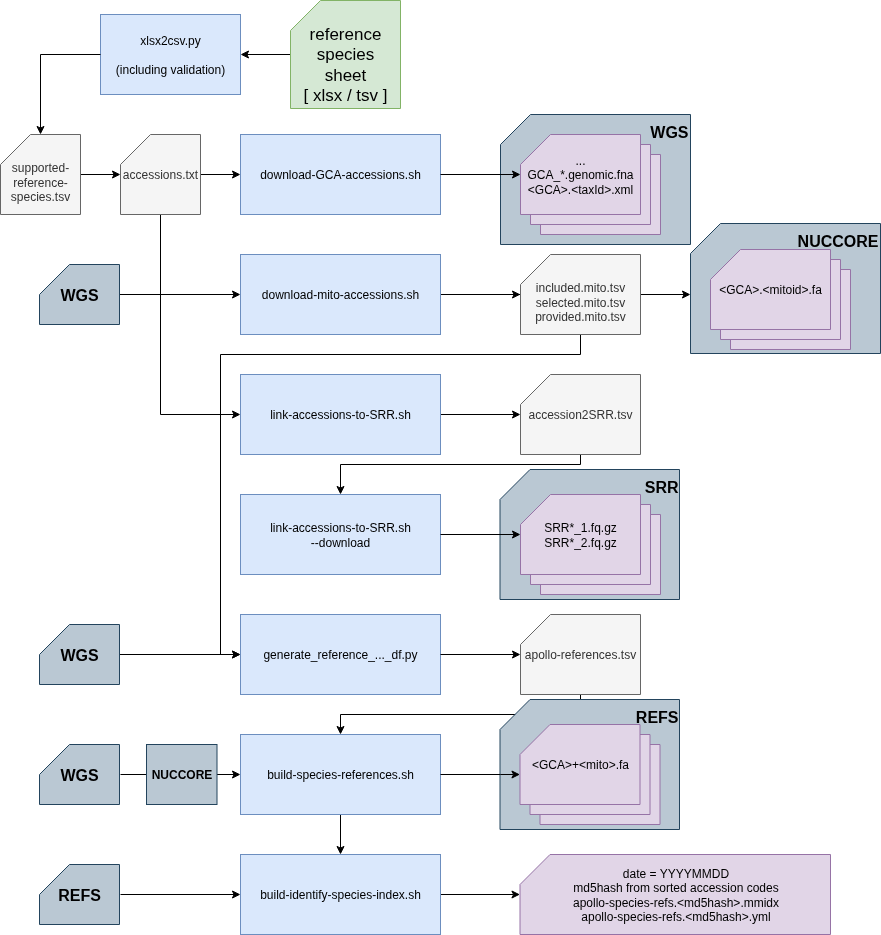

The diagram above was exported from draw.io. Its source (the exported page's mxGraphModel, read from the mxfile embedded in the PNG):
<mxGraphModel dx="901" dy="688" grid="1" gridSize="10" guides="1" tooltips="1" connect="1" arrows="1" fold="1" page="1" pageScale="1" pageWidth="850" pageHeight="1100" math="0" shadow="0">
  <root>
    <mxCell id="0" />
    <mxCell id="1" parent="0" />
    <mxCell id="kCaMC_-ESQSxmviuB-eZ-54" style="edgeStyle=orthogonalEdgeStyle;rounded=0;orthogonalLoop=1;jettySize=auto;html=1;entryX=0.5;entryY=0;entryDx=0;entryDy=0;" parent="1" source="kCaMC_-ESQSxmviuB-eZ-52" target="kCaMC_-ESQSxmviuB-eZ-18" edge="1">
      <mxGeometry relative="1" as="geometry">
        <Array as="points">
          <mxPoint x="620" y="736" />
          <mxPoint x="380" y="736" />
        </Array>
      </mxGeometry>
    </mxCell>
    <mxCell id="HoxWqzYEJ3d2-UGg32QT-5" value="&lt;font style=&quot;font-size: 16px;&quot;&gt;&lt;b&gt;REFS&lt;/b&gt;&lt;/font&gt;&lt;div&gt;&lt;font style=&quot;font-size: 16px;&quot;&gt;&lt;br&gt;&lt;/font&gt;&lt;/div&gt;&lt;div&gt;&lt;font style=&quot;font-size: 16px;&quot;&gt;&lt;br&gt;&lt;/font&gt;&lt;/div&gt;&lt;div&gt;&lt;font style=&quot;font-size: 16px;&quot;&gt;&lt;br&gt;&lt;/font&gt;&lt;/div&gt;&lt;div&gt;&lt;font style=&quot;font-size: 16px;&quot;&gt;&lt;br&gt;&lt;/font&gt;&lt;/div&gt;&lt;div&gt;&lt;font style=&quot;font-size: 16px;&quot;&gt;&lt;br&gt;&lt;/font&gt;&lt;/div&gt;" style="shape=card;whiteSpace=wrap;html=1;fillColor=#bac8d3;strokeColor=#23445d;align=right;" parent="1" vertex="1">
      <mxGeometry x="539.5" y="721" width="179.5" height="130" as="geometry" />
    </mxCell>
    <mxCell id="HoxWqzYEJ3d2-UGg32QT-4" value="&lt;font style=&quot;font-size: 16px;&quot;&gt;&lt;b&gt;SRR&lt;/b&gt;&lt;/font&gt;&lt;div&gt;&lt;font style=&quot;font-size: 16px;&quot;&gt;&lt;br&gt;&lt;/font&gt;&lt;/div&gt;&lt;div&gt;&lt;font style=&quot;font-size: 16px;&quot;&gt;&lt;br&gt;&lt;/font&gt;&lt;/div&gt;&lt;div&gt;&lt;font style=&quot;font-size: 16px;&quot;&gt;&lt;br&gt;&lt;/font&gt;&lt;/div&gt;&lt;div&gt;&lt;font style=&quot;font-size: 16px;&quot;&gt;&lt;br&gt;&lt;/font&gt;&lt;/div&gt;&lt;div&gt;&lt;font style=&quot;font-size: 16px;&quot;&gt;&lt;br&gt;&lt;/font&gt;&lt;/div&gt;" style="shape=card;whiteSpace=wrap;html=1;fillColor=#bac8d3;strokeColor=#23445d;align=right;" parent="1" vertex="1">
      <mxGeometry x="539.5" y="491" width="179.5" height="130" as="geometry" />
    </mxCell>
    <mxCell id="gpETm874U0z5BzflVnCe-2" value="&lt;div&gt;&lt;font style=&quot;font-size: 16px;&quot;&gt;&lt;b&gt;NUCCORE&lt;/b&gt;&lt;/font&gt;&lt;/div&gt;&lt;div&gt;&lt;font style=&quot;font-size: 16px;&quot;&gt;&lt;b&gt;&lt;br&gt;&lt;/b&gt;&lt;/font&gt;&lt;/div&gt;&lt;div&gt;&lt;font style=&quot;font-size: 16px;&quot;&gt;&lt;b&gt;&lt;br&gt;&lt;/b&gt;&lt;/font&gt;&lt;/div&gt;&lt;div&gt;&lt;font style=&quot;font-size: 16px;&quot;&gt;&lt;b&gt;&lt;br&gt;&lt;/b&gt;&lt;/font&gt;&lt;/div&gt;&lt;div&gt;&lt;font style=&quot;font-size: 16px;&quot;&gt;&lt;b&gt;&lt;br&gt;&lt;/b&gt;&lt;/font&gt;&lt;/div&gt;&lt;div&gt;&lt;font style=&quot;font-size: 16px;&quot;&gt;&lt;b&gt;&lt;br&gt;&lt;/b&gt;&lt;/font&gt;&lt;/div&gt;" style="shape=card;whiteSpace=wrap;html=1;fillColor=#bac8d3;strokeColor=#23445d;align=right;" parent="1" vertex="1">
      <mxGeometry x="730" y="245" width="190" height="130" as="geometry" />
    </mxCell>
    <mxCell id="gpETm874U0z5BzflVnCe-1" value="&lt;font style=&quot;font-size: 16px;&quot;&gt;&lt;b&gt;WGS&lt;/b&gt;&lt;/font&gt;&lt;div&gt;&lt;font style=&quot;font-size: 16px;&quot;&gt;&lt;br&gt;&lt;/font&gt;&lt;/div&gt;&lt;div&gt;&lt;font style=&quot;font-size: 16px;&quot;&gt;&lt;br&gt;&lt;/font&gt;&lt;/div&gt;&lt;div&gt;&lt;font style=&quot;font-size: 16px;&quot;&gt;&lt;br&gt;&lt;/font&gt;&lt;/div&gt;&lt;div&gt;&lt;font style=&quot;font-size: 16px;&quot;&gt;&lt;br&gt;&lt;/font&gt;&lt;/div&gt;&lt;div&gt;&lt;font style=&quot;font-size: 16px;&quot;&gt;&lt;br&gt;&lt;/font&gt;&lt;/div&gt;" style="shape=card;whiteSpace=wrap;html=1;fillColor=#bac8d3;strokeColor=#23445d;align=right;" parent="1" vertex="1">
      <mxGeometry x="540" y="136" width="190" height="130" as="geometry" />
    </mxCell>
    <mxCell id="kCaMC_-ESQSxmviuB-eZ-29" value="" style="edgeStyle=orthogonalEdgeStyle;rounded=0;orthogonalLoop=1;jettySize=auto;html=1;" parent="1" source="kCaMC_-ESQSxmviuB-eZ-2" target="kCaMC_-ESQSxmviuB-eZ-28" edge="1">
      <mxGeometry relative="1" as="geometry" />
    </mxCell>
    <mxCell id="kCaMC_-ESQSxmviuB-eZ-63" style="edgeStyle=orthogonalEdgeStyle;rounded=0;orthogonalLoop=1;jettySize=auto;html=1;exitX=1;exitY=0.5;exitDx=0;exitDy=0;entryX=0;entryY=0.5;entryDx=0;entryDy=0;" parent="1" source="kCaMC_-ESQSxmviuB-eZ-2" edge="1">
      <mxGeometry relative="1" as="geometry">
        <mxPoint x="730" y="316" as="targetPoint" />
      </mxGeometry>
    </mxCell>
    <mxCell id="kCaMC_-ESQSxmviuB-eZ-2" value="download-mito-accessions.sh" style="rounded=0;whiteSpace=wrap;html=1;fillColor=#dae8fc;strokeColor=#6c8ebf;" parent="1" vertex="1">
      <mxGeometry x="280" y="276" width="200" height="80" as="geometry" />
    </mxCell>
    <mxCell id="kCaMC_-ESQSxmviuB-eZ-23" value="" style="edgeStyle=orthogonalEdgeStyle;rounded=0;orthogonalLoop=1;jettySize=auto;html=1;" parent="1" source="kCaMC_-ESQSxmviuB-eZ-6" target="kCaMC_-ESQSxmviuB-eZ-7" edge="1">
      <mxGeometry relative="1" as="geometry" />
    </mxCell>
    <mxCell id="kCaMC_-ESQSxmviuB-eZ-6" value="&lt;div&gt;&lt;br&gt;&lt;/div&gt;supported-reference-species.tsv" style="shape=card;whiteSpace=wrap;html=1;fillColor=#f5f5f5;strokeColor=#666666;fontColor=#333333;" parent="1" vertex="1">
      <mxGeometry x="40" y="156" width="80" height="80" as="geometry" />
    </mxCell>
    <mxCell id="kCaMC_-ESQSxmviuB-eZ-21" value="" style="edgeStyle=orthogonalEdgeStyle;rounded=0;orthogonalLoop=1;jettySize=auto;html=1;" parent="1" source="kCaMC_-ESQSxmviuB-eZ-7" target="kCaMC_-ESQSxmviuB-eZ-19" edge="1">
      <mxGeometry relative="1" as="geometry" />
    </mxCell>
    <mxCell id="kCaMC_-ESQSxmviuB-eZ-25" style="edgeStyle=orthogonalEdgeStyle;rounded=0;orthogonalLoop=1;jettySize=auto;html=1;entryX=0;entryY=0.5;entryDx=0;entryDy=0;" parent="1" source="kCaMC_-ESQSxmviuB-eZ-7" target="kCaMC_-ESQSxmviuB-eZ-16" edge="1">
      <mxGeometry relative="1" as="geometry">
        <mxPoint x="200" y="446" as="targetPoint" />
        <Array as="points">
          <mxPoint x="200" y="436" />
        </Array>
      </mxGeometry>
    </mxCell>
    <mxCell id="kCaMC_-ESQSxmviuB-eZ-7" value="accessions.txt" style="shape=card;whiteSpace=wrap;html=1;fillColor=#f5f5f5;strokeColor=#666666;fontColor=#333333;" parent="1" vertex="1">
      <mxGeometry x="160" y="156" width="80" height="80" as="geometry" />
    </mxCell>
    <mxCell id="kCaMC_-ESQSxmviuB-eZ-45" style="edgeStyle=orthogonalEdgeStyle;rounded=0;orthogonalLoop=1;jettySize=auto;html=1;entryX=0.5;entryY=0;entryDx=0;entryDy=0;" parent="1" source="kCaMC_-ESQSxmviuB-eZ-11" target="kCaMC_-ESQSxmviuB-eZ-31" edge="1">
      <mxGeometry relative="1" as="geometry">
        <Array as="points">
          <mxPoint x="620" y="486" />
          <mxPoint x="380" y="486" />
        </Array>
      </mxGeometry>
    </mxCell>
    <mxCell id="kCaMC_-ESQSxmviuB-eZ-11" value="accession2SRR.tsv" style="shape=card;whiteSpace=wrap;html=1;fillColor=#f5f5f5;strokeColor=#666666;fontColor=#333333;" parent="1" vertex="1">
      <mxGeometry x="560" y="396" width="120" height="80" as="geometry" />
    </mxCell>
    <mxCell id="kCaMC_-ESQSxmviuB-eZ-27" value="" style="edgeStyle=orthogonalEdgeStyle;rounded=0;orthogonalLoop=1;jettySize=auto;html=1;" parent="1" source="kCaMC_-ESQSxmviuB-eZ-16" target="kCaMC_-ESQSxmviuB-eZ-11" edge="1">
      <mxGeometry relative="1" as="geometry" />
    </mxCell>
    <mxCell id="kCaMC_-ESQSxmviuB-eZ-16" value="link-accessions-to-SRR.sh" style="rounded=0;whiteSpace=wrap;html=1;fillColor=#dae8fc;strokeColor=#6c8ebf;" parent="1" vertex="1">
      <mxGeometry x="280" y="396" width="200" height="80" as="geometry" />
    </mxCell>
    <mxCell id="kCaMC_-ESQSxmviuB-eZ-17" value="generate_reference_..._df.py" style="rounded=0;whiteSpace=wrap;html=1;fillColor=#dae8fc;strokeColor=#6c8ebf;" parent="1" vertex="1">
      <mxGeometry x="280" y="636" width="200" height="80" as="geometry" />
    </mxCell>
    <mxCell id="kCaMC_-ESQSxmviuB-eZ-75" value="" style="edgeStyle=orthogonalEdgeStyle;rounded=0;orthogonalLoop=1;jettySize=auto;html=1;" parent="1" source="kCaMC_-ESQSxmviuB-eZ-18" target="kCaMC_-ESQSxmviuB-eZ-30" edge="1">
      <mxGeometry relative="1" as="geometry" />
    </mxCell>
    <mxCell id="kCaMC_-ESQSxmviuB-eZ-18" value="build-species-references.sh" style="rounded=0;whiteSpace=wrap;html=1;fillColor=#dae8fc;strokeColor=#6c8ebf;" parent="1" vertex="1">
      <mxGeometry x="280" y="756" width="200" height="80" as="geometry" />
    </mxCell>
    <mxCell id="kCaMC_-ESQSxmviuB-eZ-19" value="download-GCA-accessions.sh" style="rounded=0;whiteSpace=wrap;html=1;fillColor=#dae8fc;strokeColor=#6c8ebf;" parent="1" vertex="1">
      <mxGeometry x="280" y="156" width="200" height="80" as="geometry" />
    </mxCell>
    <mxCell id="kCaMC_-ESQSxmviuB-eZ-47" style="edgeStyle=orthogonalEdgeStyle;rounded=0;orthogonalLoop=1;jettySize=auto;html=1;entryX=0;entryY=0.5;entryDx=0;entryDy=0;" parent="1" source="kCaMC_-ESQSxmviuB-eZ-28" target="kCaMC_-ESQSxmviuB-eZ-17" edge="1">
      <mxGeometry relative="1" as="geometry">
        <Array as="points">
          <mxPoint x="620" y="376" />
          <mxPoint x="260" y="376" />
          <mxPoint x="260" y="676" />
        </Array>
      </mxGeometry>
    </mxCell>
    <mxCell id="kCaMC_-ESQSxmviuB-eZ-28" value="&lt;div&gt;&lt;br&gt;&lt;/div&gt;included.mito.tsv&lt;div&gt;selected.mito.tsv&lt;/div&gt;&lt;div&gt;provided.mito.tsv&lt;/div&gt;" style="shape=card;whiteSpace=wrap;html=1;fillColor=#f5f5f5;strokeColor=#666666;fontColor=#333333;" parent="1" vertex="1">
      <mxGeometry x="560" y="276" width="120" height="80" as="geometry" />
    </mxCell>
    <mxCell id="kCaMC_-ESQSxmviuB-eZ-77" value="" style="edgeStyle=orthogonalEdgeStyle;rounded=0;orthogonalLoop=1;jettySize=auto;html=1;" parent="1" source="kCaMC_-ESQSxmviuB-eZ-30" target="kCaMC_-ESQSxmviuB-eZ-76" edge="1">
      <mxGeometry relative="1" as="geometry" />
    </mxCell>
    <mxCell id="kCaMC_-ESQSxmviuB-eZ-30" value="build-identify-species-index.sh" style="rounded=0;whiteSpace=wrap;html=1;fillColor=#dae8fc;strokeColor=#6c8ebf;" parent="1" vertex="1">
      <mxGeometry x="280" y="876" width="200" height="80" as="geometry" />
    </mxCell>
    <mxCell id="kCaMC_-ESQSxmviuB-eZ-31" value="link-accessions-to-SRR.sh&lt;div&gt;--download&lt;/div&gt;" style="rounded=0;whiteSpace=wrap;html=1;fillColor=#dae8fc;strokeColor=#6c8ebf;" parent="1" vertex="1">
      <mxGeometry x="280" y="516" width="200" height="80" as="geometry" />
    </mxCell>
    <mxCell id="kCaMC_-ESQSxmviuB-eZ-36" value="" style="shape=card;whiteSpace=wrap;html=1;fillColor=#e1d5e7;strokeColor=#9673a6;" parent="1" vertex="1">
      <mxGeometry x="580" y="536" width="120" height="80" as="geometry" />
    </mxCell>
    <mxCell id="kCaMC_-ESQSxmviuB-eZ-35" value="" style="shape=card;whiteSpace=wrap;html=1;fillColor=#e1d5e7;strokeColor=#9673a6;" parent="1" vertex="1">
      <mxGeometry x="570" y="526" width="120" height="80" as="geometry" />
    </mxCell>
    <mxCell id="kCaMC_-ESQSxmviuB-eZ-33" value="SRR*_1.fq.gz&lt;div&gt;SRR*_2.fq.gz&lt;/div&gt;" style="shape=card;whiteSpace=wrap;html=1;fillColor=#e1d5e7;strokeColor=#9673a6;" parent="1" vertex="1">
      <mxGeometry x="560" y="516" width="120" height="80" as="geometry" />
    </mxCell>
    <mxCell id="kCaMC_-ESQSxmviuB-eZ-34" value="" style="edgeStyle=orthogonalEdgeStyle;rounded=0;orthogonalLoop=1;jettySize=auto;html=1;" parent="1" target="kCaMC_-ESQSxmviuB-eZ-33" edge="1">
      <mxGeometry relative="1" as="geometry">
        <mxPoint x="480" y="556" as="sourcePoint" />
      </mxGeometry>
    </mxCell>
    <mxCell id="kCaMC_-ESQSxmviuB-eZ-37" value="" style="shape=card;whiteSpace=wrap;html=1;fillColor=#e1d5e7;strokeColor=#9673a6;" parent="1" vertex="1">
      <mxGeometry x="580" y="176" width="120" height="80" as="geometry" />
    </mxCell>
    <mxCell id="kCaMC_-ESQSxmviuB-eZ-38" value="" style="shape=card;whiteSpace=wrap;html=1;fillColor=#e1d5e7;strokeColor=#9673a6;" parent="1" vertex="1">
      <mxGeometry x="570" y="166" width="120" height="80" as="geometry" />
    </mxCell>
    <mxCell id="kCaMC_-ESQSxmviuB-eZ-39" value="&lt;div&gt;...&lt;/div&gt;GCA_*.genomic.fna&lt;div&gt;&amp;lt;GCA&amp;gt;.&amp;lt;taxId&amp;gt;.xml&lt;/div&gt;" style="shape=card;whiteSpace=wrap;html=1;fillColor=#e1d5e7;strokeColor=#9673a6;" parent="1" vertex="1">
      <mxGeometry x="560" y="156" width="120" height="80" as="geometry" />
    </mxCell>
    <mxCell id="kCaMC_-ESQSxmviuB-eZ-49" style="edgeStyle=orthogonalEdgeStyle;rounded=0;orthogonalLoop=1;jettySize=auto;html=1;entryX=0;entryY=0.5;entryDx=0;entryDy=0;" parent="1" target="kCaMC_-ESQSxmviuB-eZ-2" edge="1">
      <mxGeometry relative="1" as="geometry">
        <mxPoint x="159" y="316" as="sourcePoint" />
      </mxGeometry>
    </mxCell>
    <mxCell id="kCaMC_-ESQSxmviuB-eZ-50" style="edgeStyle=orthogonalEdgeStyle;rounded=0;orthogonalLoop=1;jettySize=auto;html=1;entryX=0;entryY=0.5;entryDx=0;entryDy=0;" parent="1" edge="1">
      <mxGeometry relative="1" as="geometry">
        <mxPoint x="280" y="676" as="targetPoint" />
        <mxPoint x="159" y="676" as="sourcePoint" />
      </mxGeometry>
    </mxCell>
    <mxCell id="kCaMC_-ESQSxmviuB-eZ-52" value="apollo-references.tsv" style="shape=card;whiteSpace=wrap;html=1;fillColor=#f5f5f5;strokeColor=#666666;fontColor=#333333;" parent="1" vertex="1">
      <mxGeometry x="560" y="636" width="120" height="80" as="geometry" />
    </mxCell>
    <mxCell id="kCaMC_-ESQSxmviuB-eZ-53" value="" style="edgeStyle=orthogonalEdgeStyle;rounded=0;orthogonalLoop=1;jettySize=auto;html=1;" parent="1" target="kCaMC_-ESQSxmviuB-eZ-52" edge="1">
      <mxGeometry relative="1" as="geometry">
        <mxPoint x="480" y="676" as="sourcePoint" />
      </mxGeometry>
    </mxCell>
    <mxCell id="kCaMC_-ESQSxmviuB-eZ-56" value="" style="shape=card;whiteSpace=wrap;html=1;fillColor=#e1d5e7;strokeColor=#9673a6;" parent="1" vertex="1">
      <mxGeometry x="770" y="291" width="120" height="80" as="geometry" />
    </mxCell>
    <mxCell id="kCaMC_-ESQSxmviuB-eZ-57" value="" style="shape=card;whiteSpace=wrap;html=1;fillColor=#e1d5e7;strokeColor=#9673a6;" parent="1" vertex="1">
      <mxGeometry x="760" y="281" width="120" height="80" as="geometry" />
    </mxCell>
    <mxCell id="kCaMC_-ESQSxmviuB-eZ-58" value="&lt;div&gt;&lt;span style=&quot;background-color: transparent; color: light-dark(rgb(0, 0, 0), rgb(255, 255, 255));&quot;&gt;&amp;lt;GCA&amp;gt;.&amp;lt;mitoid&amp;gt;.fa&lt;/span&gt;&lt;/div&gt;" style="shape=card;whiteSpace=wrap;html=1;fillColor=#e1d5e7;strokeColor=#9673a6;" parent="1" vertex="1">
      <mxGeometry x="750" y="271" width="120" height="80" as="geometry" />
    </mxCell>
    <mxCell id="kCaMC_-ESQSxmviuB-eZ-65" value="" style="shape=card;whiteSpace=wrap;html=1;fillColor=#e1d5e7;strokeColor=#9673a6;" parent="1" vertex="1">
      <mxGeometry x="579.5" y="766" width="120" height="80" as="geometry" />
    </mxCell>
    <mxCell id="kCaMC_-ESQSxmviuB-eZ-66" value="" style="shape=card;whiteSpace=wrap;html=1;fillColor=#e1d5e7;strokeColor=#9673a6;" parent="1" vertex="1">
      <mxGeometry x="569.5" y="756" width="120" height="80" as="geometry" />
    </mxCell>
    <mxCell id="kCaMC_-ESQSxmviuB-eZ-67" value="&lt;div&gt;&amp;lt;GCA&amp;gt;+&amp;lt;mito&amp;gt;.fa&lt;/div&gt;" style="shape=card;whiteSpace=wrap;html=1;fillColor=#e1d5e7;strokeColor=#9673a6;" parent="1" vertex="1">
      <mxGeometry x="559.5" y="746" width="120" height="80" as="geometry" />
    </mxCell>
    <mxCell id="kCaMC_-ESQSxmviuB-eZ-68" value="" style="edgeStyle=orthogonalEdgeStyle;rounded=0;orthogonalLoop=1;jettySize=auto;html=1;" parent="1" source="kCaMC_-ESQSxmviuB-eZ-18" target="kCaMC_-ESQSxmviuB-eZ-67" edge="1">
      <mxGeometry relative="1" as="geometry">
        <Array as="points">
          <mxPoint x="540" y="796" />
          <mxPoint x="540" y="796" />
        </Array>
      </mxGeometry>
    </mxCell>
    <mxCell id="kCaMC_-ESQSxmviuB-eZ-41" value="" style="edgeStyle=orthogonalEdgeStyle;rounded=0;orthogonalLoop=1;jettySize=auto;html=1;" parent="1" source="kCaMC_-ESQSxmviuB-eZ-19" target="kCaMC_-ESQSxmviuB-eZ-39" edge="1">
      <mxGeometry relative="1" as="geometry" />
    </mxCell>
    <mxCell id="kCaMC_-ESQSxmviuB-eZ-72" style="edgeStyle=orthogonalEdgeStyle;rounded=0;orthogonalLoop=1;jettySize=auto;html=1;entryX=0;entryY=0.5;entryDx=0;entryDy=0;" parent="1" target="kCaMC_-ESQSxmviuB-eZ-18" edge="1">
      <mxGeometry relative="1" as="geometry">
        <mxPoint x="160" y="796" as="sourcePoint" />
      </mxGeometry>
    </mxCell>
    <mxCell id="kCaMC_-ESQSxmviuB-eZ-71" value="&lt;b&gt;NUCCORE&lt;/b&gt;" style="rounded=0;whiteSpace=wrap;html=1;fillColor=#bac8d3;strokeColor=#23445d;align=center;" parent="1" vertex="1">
      <mxGeometry x="186" y="766" width="70.5" height="60" as="geometry" />
    </mxCell>
    <mxCell id="kCaMC_-ESQSxmviuB-eZ-74" style="edgeStyle=orthogonalEdgeStyle;rounded=0;orthogonalLoop=1;jettySize=auto;html=1;entryX=0;entryY=0.5;entryDx=0;entryDy=0;" parent="1" target="kCaMC_-ESQSxmviuB-eZ-30" edge="1">
      <mxGeometry relative="1" as="geometry">
        <mxPoint x="160" y="916" as="sourcePoint" />
      </mxGeometry>
    </mxCell>
    <mxCell id="kCaMC_-ESQSxmviuB-eZ-76" value="&lt;div&gt;&lt;span style=&quot;color: light-dark(rgb(0, 0, 0), rgb(255, 255, 255)); background-color: transparent;&quot;&gt;date =&amp;nbsp;&lt;/span&gt;&lt;span style=&quot;color: light-dark(rgb(0, 0, 0), rgb(255, 255, 255)); background-color: transparent;&quot;&gt;YYYYMMDD&lt;/span&gt;&lt;span style=&quot;background-color: transparent; color: light-dark(rgb(0, 0, 0), rgb(255, 255, 255));&quot;&gt;&lt;/span&gt;&lt;/div&gt;&lt;div&gt;&lt;span style=&quot;color: light-dark(rgb(0, 0, 0), rgb(255, 255, 255)); background-color: transparent;&quot;&gt;md5hash from sorted accession codes&lt;/span&gt;&lt;/div&gt;&lt;div&gt;&lt;span style=&quot;background-color: transparent; color: light-dark(rgb(0, 0, 0), rgb(255, 255, 255));&quot;&gt;apollo-species-refs.&amp;lt;md5hash&amp;gt;.mmidx&lt;/span&gt;&lt;/div&gt;&lt;div&gt;&lt;div&gt;&lt;span style=&quot;background-color: transparent; color: light-dark(rgb(0, 0, 0), rgb(255, 255, 255));&quot;&gt;apollo-species-refs.&amp;lt;md5hash&amp;gt;.yml&lt;/span&gt;&lt;/div&gt;&lt;/div&gt;" style="shape=card;whiteSpace=wrap;html=1;fillColor=#e1d5e7;strokeColor=#9673a6;" parent="1" vertex="1">
      <mxGeometry x="559.5" y="876" width="310.5" height="80" as="geometry" />
    </mxCell>
    <mxCell id="gpETm874U0z5BzflVnCe-3" value="&lt;b&gt;&lt;font style=&quot;font-size: 16px;&quot;&gt;WGS&lt;/font&gt;&lt;/b&gt;" style="shape=card;whiteSpace=wrap;html=1;fillColor=#bac8d3;strokeColor=#23445d;" parent="1" vertex="1">
      <mxGeometry x="79" y="286" width="80" height="60" as="geometry" />
    </mxCell>
    <mxCell id="HoxWqzYEJ3d2-UGg32QT-1" value="&lt;b&gt;&lt;font style=&quot;font-size: 16px;&quot;&gt;WGS&lt;/font&gt;&lt;/b&gt;" style="shape=card;whiteSpace=wrap;html=1;fillColor=#bac8d3;strokeColor=#23445d;" parent="1" vertex="1">
      <mxGeometry x="79" y="646" width="80" height="60" as="geometry" />
    </mxCell>
    <mxCell id="HoxWqzYEJ3d2-UGg32QT-2" value="&lt;b&gt;&lt;font style=&quot;font-size: 16px;&quot;&gt;WGS&lt;/font&gt;&lt;/b&gt;" style="shape=card;whiteSpace=wrap;html=1;fillColor=#bac8d3;strokeColor=#23445d;" parent="1" vertex="1">
      <mxGeometry x="79" y="766" width="80" height="60" as="geometry" />
    </mxCell>
    <mxCell id="HoxWqzYEJ3d2-UGg32QT-3" value="&lt;b&gt;&lt;font style=&quot;font-size: 16px;&quot;&gt;REFS&lt;/font&gt;&lt;/b&gt;" style="shape=card;whiteSpace=wrap;html=1;fillColor=#bac8d3;strokeColor=#23445d;" parent="1" vertex="1">
      <mxGeometry x="79" y="886" width="80" height="60" as="geometry" />
    </mxCell>
    <mxCell id="Fsce-XmRhLRKmOuD5jpL-6" value="" style="edgeStyle=orthogonalEdgeStyle;rounded=0;orthogonalLoop=1;jettySize=auto;html=1;" parent="1" source="Fsce-XmRhLRKmOuD5jpL-1" target="Fsce-XmRhLRKmOuD5jpL-3" edge="1">
      <mxGeometry relative="1" as="geometry" />
    </mxCell>
    <mxCell id="Fsce-XmRhLRKmOuD5jpL-1" value="&lt;div&gt;&lt;font style=&quot;font-size: 17px;&quot;&gt;&lt;br&gt;&lt;/font&gt;&lt;/div&gt;&lt;font style=&quot;font-size: 17px;&quot;&gt;reference&lt;/font&gt;&lt;div&gt;&lt;font style=&quot;font-size: 17px;&quot;&gt;species&lt;/font&gt;&lt;/div&gt;&lt;div&gt;&lt;font style=&quot;font-size: 17px;&quot;&gt;sheet&lt;/font&gt;&lt;/div&gt;&lt;div&gt;&lt;font style=&quot;font-size: 17px;&quot;&gt;[ xlsx /&amp;nbsp;&lt;span style=&quot;background-color: transparent; color: light-dark(rgb(0, 0, 0), rgb(255, 255, 255));&quot;&gt;tsv ]&lt;/span&gt;&lt;/font&gt;&lt;/div&gt;" style="shape=card;whiteSpace=wrap;html=1;fillColor=#d5e8d4;strokeColor=#82b366;" parent="1" vertex="1">
      <mxGeometry x="330" y="22" width="110" height="108" as="geometry" />
    </mxCell>
    <mxCell id="Fsce-XmRhLRKmOuD5jpL-3" value="&lt;pre style=&quot;font-family: &amp;quot;JetBrains Mono&amp;quot;, monospace; font-size: 9.8pt;&quot;&gt;&lt;span style=&quot;font-family: Helvetica; font-size: 12px; white-space: normal;&quot;&gt;xlsx2csv.py&lt;/span&gt;&lt;/pre&gt;&lt;pre style=&quot;font-family: &amp;quot;JetBrains Mono&amp;quot;, monospace; font-size: 9.8pt;&quot;&gt;&lt;span style=&quot;font-family: Helvetica; font-size: 12px; white-space: normal;&quot;&gt;(including validation)&lt;/span&gt;&lt;/pre&gt;" style="rounded=0;whiteSpace=wrap;html=1;fillColor=#dae8fc;strokeColor=#6c8ebf;" parent="1" vertex="1">
      <mxGeometry x="140" y="36" width="140" height="80" as="geometry" />
    </mxCell>
    <mxCell id="Fsce-XmRhLRKmOuD5jpL-4" style="edgeStyle=orthogonalEdgeStyle;rounded=0;orthogonalLoop=1;jettySize=auto;html=1;exitX=0;exitY=0.5;exitDx=0;exitDy=0;entryX=0.5;entryY=0;entryDx=0;entryDy=0;entryPerimeter=0;" parent="1" source="Fsce-XmRhLRKmOuD5jpL-3" target="kCaMC_-ESQSxmviuB-eZ-6" edge="1">
      <mxGeometry relative="1" as="geometry" />
    </mxCell>
  </root>
</mxGraphModel>